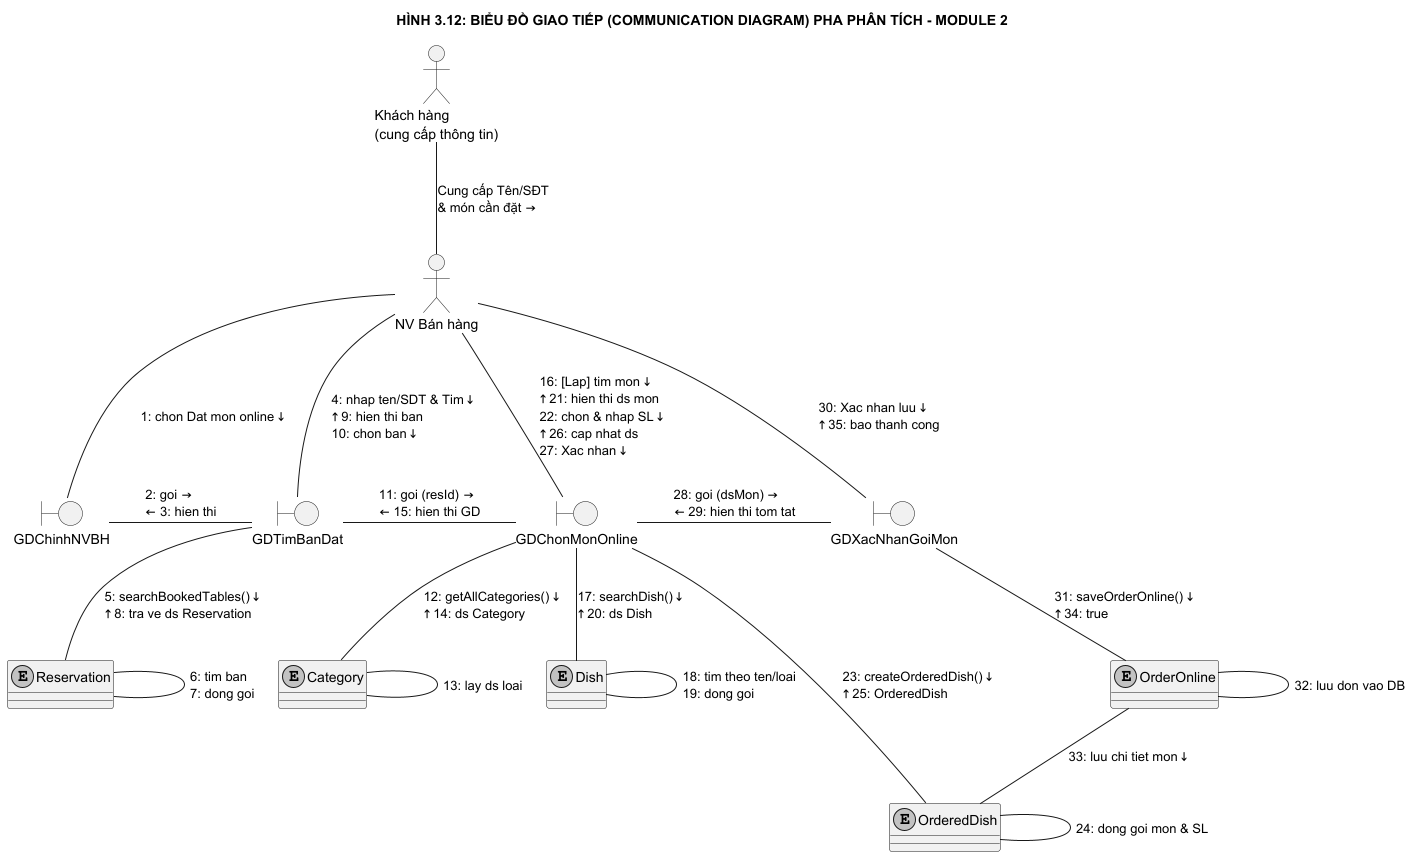

The diagram above was rendered by PlantUML. Its source (embedded in the PNG):
@startuml Analysis_06_Module2_Communication
allowmixing
skinparam monochrome true
skinparam shadowing false
skinparam defaultTextAlignment left
skinparam nodesep 70
skinparam ranksep 75

title HÌNH 3.12: BIỂU ĐỒ GIAO TIẾP (COMMUNICATION DIAGRAM) PHA PHÂN TÍCH - MODULE 2

actor "NV Bán hàng" as NVBH
actor "Khách hàng\n(cung cấp thông tin)" as KH

boundary "GDChinhNVBH" as GD1
boundary "GDTimBanDat" as GD2
boundary "GDChonMonOnline" as GD3
boundary "GDXacNhanGoiMon" as GD4

entity "Reservation" as Res
entity "Category" as Cat
entity "Dish" as Dish
entity "OrderedDish" as Item
entity "OrderOnline" as Ord

KH -- NVBH : Cung cấp Tên/SĐT\n& món cần đặt →
NVBH -- GD1 : 1: chon Dat mon online ↓
NVBH -- GD2 : 4: nhap ten/SDT & Tim ↓\n↑ 9: hien thi ban\n10: chon ban ↓
NVBH -- GD3 : 16: [Lap] tim mon ↓\n↑ 21: hien thi ds mon\n22: chon & nhap SL ↓\n↑ 26: cap nhat ds\n27: Xac nhan ↓
NVBH -- GD4 : 30: Xac nhan luu ↓\n↑ 35: bao thanh cong

GD1 -right- GD2 : 2: goi →\n← 3: hien thi
GD2 -right- GD3 : 11: goi (resId) →\n← 15: hien thi GD
GD3 -right- GD4 : 28: goi (dsMon) →\n← 29: hien thi tom tat

GD2 -- Res : 5: searchBookedTables() ↓\n↑ 8: tra ve ds Reservation
GD3 -- Cat : 12: getAllCategories() ↓\n↑ 14: ds Category
GD3 -- Dish : 17: searchDish() ↓\n↑ 20: ds Dish
GD3 -- Item : 23: createOrderedDish() ↓\n↑ 25: OrderedDish
GD4 -- Ord : 31: saveOrderOnline() ↓\n↑ 34: true

Res -- Res : 6: tim ban\n7: dong goi
Cat -- Cat : 13: lay ds loai
Dish -- Dish : 18: tim theo ten/loai\n19: dong goi
Item -- Item : 24: dong goi mon & SL
Ord -- Item : 33: luu chi tiet mon ↓
Ord -- Ord : 32: luu don vao DB

@enduml